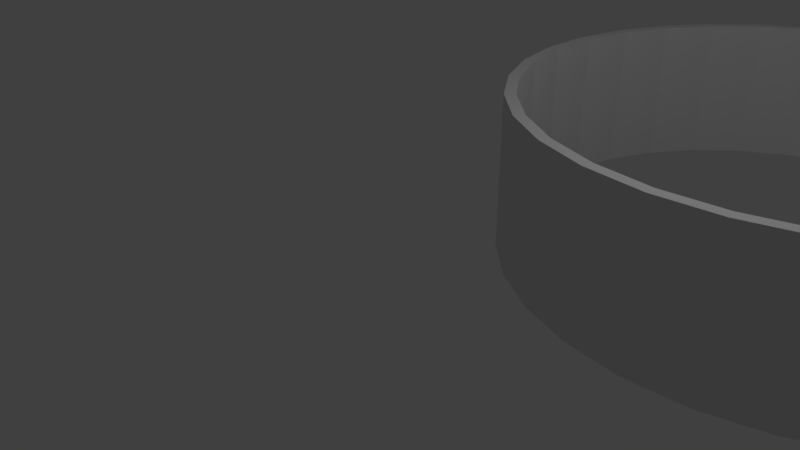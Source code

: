 # Source: 340curve.blend  (saved by Blender 2.79.0; exported with 4.5.12 LTS)
import bpy
from mathutils import Matrix  # noqa: F401  (used for matrix-valued properties, if any)

bpy.ops.wm.read_factory_settings(use_empty=True)
scene = bpy.context.scene
scene.name = 'Scene'

# ---- collections
col_collection_1 = bpy.data.collections.new('Collection 1'); scene.collection.children.link(col_collection_1)

# ---- materials (node trees are filled in below, after node groups)
mat_material = bpy.data.materials.new('Material')
mat_material.alpha_threshold = 0.0
mat_material.use_transparent_shadow = False
mat_material.roughness = 0.5
mat_material.line_color = (0.0, 0.0, 0.0, 1.0)

# ---- material node trees

# ---- world
world_world = bpy.data.worlds.new('World'); scene.world = world_world
world_world.color = (0.05088, 0.05088, 0.05088)
world_world.use_sun_shadow = False
world_world.sun_shadow_jitter_overblur = 0.0
world_world.cycles.sampling_method = 'MANUAL'

# ---- cameras
cam_camera = bpy.data.cameras.new('Camera')
cam_camera.clip_end = 100.0
cam_camera.lens = 35.0
cam_camera.sensor_width = 32.0
cam_camera.sensor_height = 18.0
cam_camera.ortho_scale = 7.314
cam_camera.dof.focus_distance = 0.0
cam_camera.dof.aperture_fstop = 128.0

# ---- lights
light_lamp = bpy.data.lights.new('Lamp', 'POINT')
light_lamp.transmission_factor = 0.0
light_lamp.cutoff_distance = 30.0
light_lamp.energy = 100.0
light_lamp.shadow_buffer_clip_start = 1.001
light_lamp.shadow_soft_size = 0.1
light_lamp.shadow_maximum_resolution = 0.006
light_lamp.use_absolute_resolution = True

# ---- meshes
me_cube = bpy.data.meshes.new('Cube')
me_cube.from_pydata([(1.0, 1.0, -1.0), (1.0, -1.0, -1.0), (-1.0, -1.0, -1.0), (-1.0, 1.0, -1.0), (1.0, 1.0, 1.0), (1.0, -1.0, 1.0), (-1.0, -1.0, 1.0), (-1.0, 1.0, 1.0), (0.931, 1.0, -1.0), (0.8621, 1.0, -1.0), (0.7931, 1.0, -1.0), (0.7241, 1.0, -1.0), (0.6552, 1.0, -1.0), (0.5862, 1.0, -1.0), (0.5172, 1.0, -1.0), (0.4483, 1.0, -1.0), (0.3793, 1.0, -1.0), (0.3103, 1.0, -1.0), (0.2414, 1.0, -1.0), (0.1724, 1.0, -1.0), (0.1034, 1.0, -1.0), (0.03448, 1.0, -1.0), (-0.03448, 1.0, -1.0), (-0.1034, 1.0, -1.0), (-0.1724, 1.0, -1.0), (-0.2414, 1.0, -1.0), (-0.3103, 1.0, -1.0), (-0.3793, 1.0, -1.0), (-0.4483, 1.0, -1.0), (-0.5172, 1.0, -1.0), (-0.5862, 1.0, -1.0), (-0.6552, 1.0, -1.0), (-0.7241, 1.0, -1.0), (-0.7931, 1.0, -1.0), (-0.8621, 1.0, -1.0), (-0.931, 1.0, -1.0), (0.931, -1.0, -1.0), (0.8621, -1.0, -1.0), (0.7931, -1.0, -1.0), (0.7241, -1.0, -1.0), (0.6552, -1.0, -1.0), (0.5862, -1.0, -1.0), (0.5172, -1.0, -1.0), (0.4483, -1.0, -1.0), (0.3793, -1.0, -1.0), (0.3103, -1.0, -1.0), (0.2414, -1.0, -1.0), (0.1724, -1.0, -1.0), (0.1034, -1.0, -1.0), (0.03448, -1.0, -1.0), (-0.03448, -1.0, -1.0), (-0.1034, -1.0, -1.0), (-0.1724, -1.0, -1.0), (-0.2414, -1.0, -1.0), (-0.3103, -1.0, -1.0), (-0.3793, -1.0, -1.0), (-0.4483, -1.0, -1.0), (-0.5172, -1.0, -1.0), (-0.5862, -1.0, -1.0), (-0.6552, -1.0, -1.0), (-0.7241, -1.0, -1.0), (-0.7931, -1.0, -1.0), (-0.8621, -1.0, -1.0), (-0.931, -1.0, -1.0), (0.931, 1.0, 1.0), (0.8621, 1.0, 1.0), (0.7931, 1.0, 1.0), (0.7241, 1.0, 1.0), (0.6552, 1.0, 1.0), (0.5862, 1.0, 1.0), (0.5172, 1.0, 1.0), (0.4483, 1.0, 1.0), (0.3793, 1.0, 1.0), (0.3103, 1.0, 1.0), (0.2414, 1.0, 1.0), (0.1724, 1.0, 1.0), (0.1034, 1.0, 1.0), (0.03448, 1.0, 1.0), (-0.03448, 1.0, 1.0), (-0.1034, 1.0, 1.0), (-0.1724, 1.0, 1.0), (-0.2414, 1.0, 1.0), (-0.3103, 1.0, 1.0), (-0.3793, 1.0, 1.0), (-0.4483, 1.0, 1.0), (-0.5172, 1.0, 1.0), (-0.5862, 1.0, 1.0), (-0.6552, 1.0, 1.0), (-0.7241, 1.0, 1.0), (-0.7931, 1.0, 1.0), (-0.8621, 1.0, 1.0), (-0.931, 1.0, 1.0), (0.931, -1.0, 1.0), (0.8621, -1.0, 1.0), (0.7931, -1.0, 1.0), (0.7241, -1.0, 1.0), (0.6552, -1.0, 1.0), (0.5862, -1.0, 1.0), (0.5172, -1.0, 1.0), (0.4483, -1.0, 1.0), (0.3793, -1.0, 1.0), (0.3103, -1.0, 1.0), (0.2414, -1.0, 1.0), (0.1724, -1.0, 1.0), (0.1034, -1.0, 1.0), (0.03448, -1.0, 1.0), (-0.03448, -1.0, 1.0), (-0.1034, -1.0, 1.0), (-0.1724, -1.0, 1.0), (-0.2414, -1.0, 1.0), (-0.3103, -1.0, 1.0), (-0.3793, -1.0, 1.0), (-0.4483, -1.0, 1.0), (-0.5172, -1.0, 1.0), (-0.5862, -1.0, 1.0), (-0.6552, -1.0, 1.0), (-0.7241, -1.0, 1.0), (-0.7931, -1.0, 1.0), (-0.8621, -1.0, 1.0), (-0.931, -1.0, 1.0)], [], [(35, 63, 2, 3), (91, 7, 6, 119), (0, 4, 5, 1), (63, 119, 6, 2), (2, 6, 7, 3), (91, 35, 3, 7), (4, 0, 8, 64), (64, 8, 9, 65), (65, 9, 10, 66), (66, 10, 11, 67), (67, 11, 12, 68), (68, 12, 13, 69), (69, 13, 14, 70), (70, 14, 15, 71), (71, 15, 16, 72), (72, 16, 17, 73), (73, 17, 18, 74), (74, 18, 19, 75), (75, 19, 20, 76), (76, 20, 21, 77), (77, 21, 22, 78), (78, 22, 23, 79), (79, 23, 24, 80), (80, 24, 25, 81), (81, 25, 26, 82), (82, 26, 27, 83), (83, 27, 28, 84), (84, 28, 29, 85), (85, 29, 30, 86), (86, 30, 31, 87), (87, 31, 32, 88), (88, 32, 33, 89), (89, 33, 34, 90), (90, 34, 35, 91), (1, 5, 92, 36), (36, 92, 93, 37), (37, 93, 94, 38), (38, 94, 95, 39), (39, 95, 96, 40), (40, 96, 97, 41), (41, 97, 98, 42), (42, 98, 99, 43), (43, 99, 100, 44), (44, 100, 101, 45), (45, 101, 102, 46), (46, 102, 103, 47), (47, 103, 104, 48), (48, 104, 105, 49), (49, 105, 106, 50), (50, 106, 107, 51), (51, 107, 108, 52), (52, 108, 109, 53), (53, 109, 110, 54), (54, 110, 111, 55), (55, 111, 112, 56), (56, 112, 113, 57), (57, 113, 114, 58), (58, 114, 115, 59), (59, 115, 116, 60), (60, 116, 117, 61), (61, 117, 118, 62), (62, 118, 119, 63), (4, 64, 92, 5), (64, 65, 93, 92), (65, 66, 94, 93), (66, 67, 95, 94), (67, 68, 96, 95), (68, 69, 97, 96), (69, 70, 98, 97), (70, 71, 99, 98), (71, 72, 100, 99), (72, 73, 101, 100), (73, 74, 102, 101), (74, 75, 103, 102), (75, 76, 104, 103), (76, 77, 105, 104), (77, 78, 106, 105), (78, 79, 107, 106), (79, 80, 108, 107), (80, 81, 109, 108), (81, 82, 110, 109), (82, 83, 111, 110), (83, 84, 112, 111), (84, 85, 113, 112), (85, 86, 114, 113), (86, 87, 115, 114), (87, 88, 116, 115), (88, 89, 117, 116), (89, 90, 118, 117), (90, 91, 119, 118), (0, 1, 36, 8), (8, 36, 37, 9), (9, 37, 38, 10), (10, 38, 39, 11), (11, 39, 40, 12), (12, 40, 41, 13), (13, 41, 42, 14), (14, 42, 43, 15), (15, 43, 44, 16), (16, 44, 45, 17), (17, 45, 46, 18), (18, 46, 47, 19), (19, 47, 48, 20), (20, 48, 49, 21), (21, 49, 50, 22), (22, 50, 51, 23), (23, 51, 52, 24), (24, 52, 53, 25), (25, 53, 54, 26), (26, 54, 55, 27), (27, 55, 56, 28), (28, 56, 57, 29), (29, 57, 58, 30), (30, 58, 59, 31), (31, 59, 60, 32), (32, 60, 61, 33), (33, 61, 62, 34), (34, 62, 63, 35)])
me_cube.materials.append(mat_material)
me_cube.use_remesh_preserve_volume = False
me_cube.use_remesh_preserve_attributes = False
me_cube.use_mirror_vertex_groups = False
me_cube.update()

# ---- objects
ob_empty = bpy.data.objects.new('Empty', None)
ob_cube = bpy.data.objects.new('Cube', me_cube)
ob_lamp = bpy.data.objects.new('Lamp', light_lamp)
ob_camera = bpy.data.objects.new('Camera', cam_camera)

# ---- transforms, parenting, visibility, modifiers, constraints
ob_empty.location = (3.891, 1.578, 1.851)
ob_empty.empty_image_offset = (0.0, 0.0)
ob_empty.lineart.crease_threshold = 0.0
ob_cube.location = (1.522, 0.0, 1.147)
ob_cube.scale = (6.149, 0.07296, 1.0)
ob_cube.lock_rotations_4d = False
ob_cube.empty_display_type = 'ARROWS'
ob_cube.lineart.crease_threshold = 0.0
_m = ob_cube.modifiers.new('SimpleDeform', 'SIMPLE_DEFORM')
_m.deform_method = 'BEND'
_m.deform_axis = 'Z'
_m.origin = ob_empty
_m.factor = 5.934
_m.angle = 5.934
ob_lamp.location = (4.076, 1.005, 5.904)
ob_lamp.rotation_euler = (0.6503, 0.05522, 1.866)
ob_lamp.lock_rotations_4d = False
ob_lamp.empty_display_type = 'ARROWS'
ob_lamp.color = (0.0, 0.0, 0.0, 0.0)
ob_lamp.lineart.crease_threshold = 0.0
ob_camera.location = (7.481, -6.508, 5.344)
ob_camera.rotation_euler = (1.109, 0.0, 0.8149)
ob_camera.lock_rotations_4d = False
ob_camera.empty_display_type = 'ARROWS'
ob_camera.color = (0.0, 0.0, 0.0, 0.0)
ob_camera.display_type = 'WIRE'
ob_camera.lineart.crease_threshold = 0.0

# ---- collection membership
col_collection_1.objects.link(ob_empty)
col_collection_1.objects.link(ob_cube)
col_collection_1.objects.link(ob_lamp)
col_collection_1.objects.link(ob_camera)

# ---- scene / render settings (as saved in the file)
scene.camera = ob_camera
scene.frame_start = 1; scene.frame_end = 250; scene.frame_set(1)
scene.render.engine = 'BLENDER_EEVEE_NEXT'
scene.render.resolution_percentage = 50
scene.render.dither_intensity = 0.0
scene.cycles.use_denoising = False
scene.cycles.samples = 128
scene.cycles.sampling_pattern = 'TABULATED_SOBOL'
scene.cycles.use_adaptive_sampling = False
scene.cycles.use_light_tree = False
scene.cycles.blur_glossy = 0.0
scene.cycles.sample_clamp_indirect = 0.0
scene.view_settings.view_transform = 'Standard'
bpy.context.view_layer.update()
